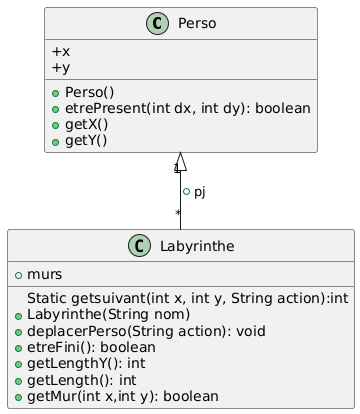

The diagram above was rendered by PlantUML. Its source (embedded in the PNG):
@startuml
Perso "1" <|-- "*"Labyrinthe : +pj

Perso : +x
Perso : +y
Perso : +Perso()
Perso : +etrePresent(int dx, int dy): boolean
Perso : +getX()
Perso : +getY()

Labyrinthe : +murs
Labyrinthe : Static getsuivant(int x, int y, String action):int 
Labyrinthe : +Labyrinthe(String nom)
Labyrinthe : +deplacerPerso(String action): void
Labyrinthe : +etreFini(): boolean
Labyrinthe : +getLengthY(): int
Labyrinthe : +getLength(): int
Labyrinthe : +getMur(int x,int y): boolean
@enduml